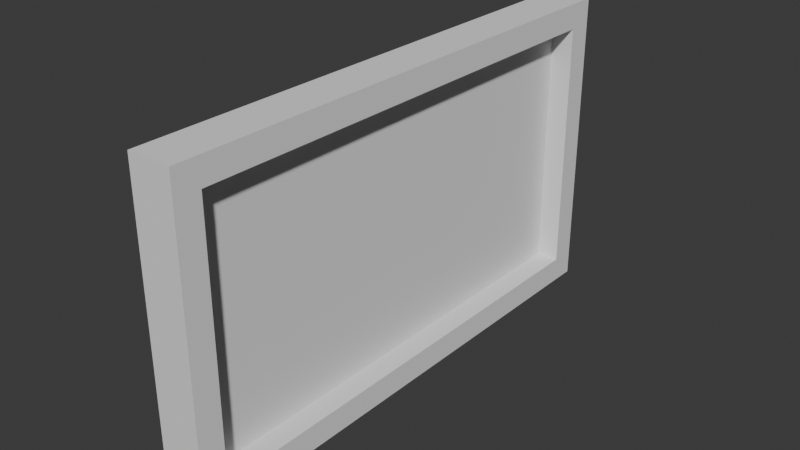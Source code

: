 # Source: painting.blend  (saved by Blender 4.5.90; exported with 4.5.12 LTS)
import bpy
from mathutils import Matrix  # noqa: F401  (used for matrix-valued properties, if any)

bpy.ops.wm.read_factory_settings(use_empty=True)
scene = bpy.context.scene
scene.name = 'Scene'

# ---- collections
col_collection = bpy.data.collections.new('Collection'); scene.collection.children.link(col_collection)

# ---- world
world_world = bpy.data.worlds.new('World'); scene.world = world_world
world_world.use_nodes = True; world_world.node_tree.nodes.clear()
_N = world_world.node_tree.nodes; _L = world_world.node_tree.links
n0 = _N.new('ShaderNodeOutputWorld'); n0.name = 'World Output'; n0.location = (200, 100)
n1 = _N.new('ShaderNodeBackground'); n1.name = 'Background'; n1.location = (-200, 100)
n1.inputs[0].default_value = (0.05088, 0.05088, 0.05088, 1.0)
_L.new(n1.outputs[0], n0.inputs[0])
n0.is_active_output = True
world_world.color = (0.05088, 0.05088, 0.05088)
world_world.sun_shadow_jitter_overblur = 0.0

# ---- meshes
me_cube_001 = bpy.data.meshes.new('Cube.001')
me_cube_001.from_pydata([(-0.1955, -2.369, -1.384), (-0.1955, -2.369, 1.384), (-0.1955, 2.369, -1.384), (-0.1955, 2.369, 1.384), (0.1955, -2.14, -1.155), (0.1955, -2.14, 1.155), (0.1955, 2.14, -1.155), (0.1955, 2.14, 1.155), (0.1955, 2.369, 1.384), (0.1955, 2.369, -1.384), (0.1955, -2.369, -1.384), (0.1955, -2.369, 1.384), (-0.008707, 2.14, 1.155), (-0.008707, 2.14, -1.155), (-0.008707, -2.14, -1.155), (-0.008707, -2.14, 1.155)], [], [(0, 1, 3, 2), (2, 3, 8, 9), (6, 7, 12, 13), (10, 11, 1, 0), (2, 9, 10, 0), (8, 3, 1, 11), (7, 6, 9, 8), (6, 4, 10, 9), (5, 7, 8, 11), (4, 5, 11, 10), (13, 12, 15, 14), (5, 4, 14, 15), (4, 6, 13, 14), (7, 5, 15, 12)])
_uv = me_cube_001.uv_layers.new(name='UVMap')
_uv.uv.foreach_set('vector', [0.375, 0.0, 0.625, 0.0, 0.625, 0.25, 0.375, 0.25, 0.375, 0.25, 0.625, 0.25, 0.625, 0.5, 0.375, 0.5, 0.3957, 0.5121, 0.6043, 0.5121, 0.6043, 0.5121, 0.3957, 0.5121, 0.375, 0.75, 0.625, 0.75, 0.625, 1.0, 0.375, 1.0, 0.125, 0.5, 0.375, 0.5, 0.375, 0.75, 0.125, 0.75, 0.625, 0.5, 0.875, 0.5, 0.875, 0.75, 0.625, 0.75, 0.6043, 0.5121, 0.3957, 0.5121, 0.375, 0.5, 0.625, 0.5, 0.3957, 0.5121, 0.3957, 0.7379, 0.375, 0.75, 0.375, 0.5, 0.6043, 0.7379, 0.6043, 0.5121, 0.625, 0.5, 0.625, 0.75, 0.3957, 0.7379, 0.6043, 0.7379, 0.625, 0.75, 0.375, 0.75, 0.3957, 0.5121, 0.6043, 0.5121, 0.6043, 0.7379, 0.3957, 0.7379, 0.6043, 0.7379, 0.3957, 0.7379, 0.3957, 0.7379, 0.6043, 0.7379, 0.3957, 0.7379, 0.3957, 0.5121, 0.3957, 0.5121, 0.3957, 0.7379, 0.6043, 0.5121, 0.6043, 0.7379, 0.6043, 0.7379, 0.6043, 0.5121])
me_cube_001.update()

# ---- objects
ob_painting = bpy.data.objects.new('painting', me_cube_001)

# ---- transforms, parenting, visibility, modifiers, constraints
ob_painting.location = (0.0, 0.0, 0.0)

# ---- collection membership
col_collection.objects.link(ob_painting)

# ---- scene / render settings (as saved in the file)
scene.frame_start = 1; scene.frame_end = 250; scene.frame_set(1)
scene.render.engine = 'BLENDER_EEVEE_NEXT'
bpy.context.view_layer.update()

# ---- added for rendering (the .blend has no active camera and no usable light): camera, sun
cam_auto = bpy.data.cameras.new('AutoCamera')
cam_auto.lens = 50.0
cam_auto.sensor_width = 36.0
cam_auto.clip_end = 1000.0
ob_auto_camera = bpy.data.objects.new('AutoCamera', cam_auto)
scene.collection.objects.link(ob_auto_camera)
ob_auto_camera.location = (5.08951, -6.10741, 4.07161)
ob_auto_camera.rotation_euler = (1.09748, -7.21219e-08, 0.694738)
scene.camera = ob_auto_camera
light_auto_sun = bpy.data.lights.new('AutoSun', 'SUN')
light_auto_sun.energy = 3.0
light_auto_sun.angle = 0.0523599
ob_auto_sun = bpy.data.objects.new('AutoSun', light_auto_sun)
scene.collection.objects.link(ob_auto_sun)
ob_auto_sun.rotation_euler = (0.872665, 0.174533, 0.523599)
bpy.context.view_layer.update()
